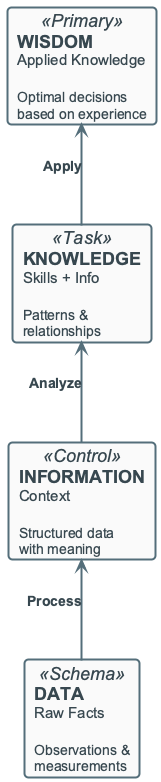

The diagram above was rendered by PlantUML. Its source (embedded in the PNG):
@startuml
!include ../_template_styles.puml
' Data to Wisdom pyramid (DIKW Hierarchy)
top to bottom direction

card "**WISDOM**\n<size:15>Applied Knowledge</size>\n\n<size:14>Optimal decisions</size>\n<size:14>based on experience</size>" as W <<Primary>>

card "**KNOWLEDGE**\n<size:15>Skills + Info</size>\n\n<size:14>Patterns &</size>\n<size:14>relationships</size>" as K <<Task>>

card "**INFORMATION**\n<size:15>Context</size>\n\n<size:14>Structured data</size>\n<size:14>with meaning</size>" as I <<Control>>

card "**DATA**\n<size:15>Raw Facts</size>\n\n<size:14>Observations &</size>\n<size:14>measurements</size>" as D <<Schema>>

' Pyramid: Data (base) → Wisdom (apex); arrows show transformation direction
D -up-> I : **Process**
I -up-> K : **Analyze**
K -up-> W : **Apply**

@enduml